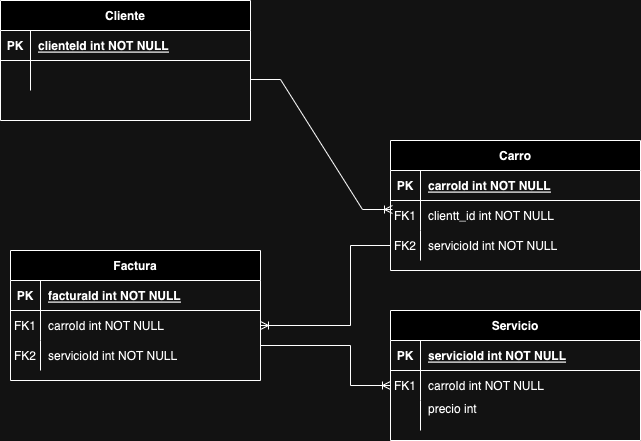

The diagram above was exported from draw.io. Its source (the exported page's mxGraphModel, read from the mxfile embedded in the PNG):
<mxGraphModel dx="1004" dy="567" grid="1" gridSize="10" guides="1" tooltips="1" connect="1" arrows="1" fold="1" page="1" pageScale="1" pageWidth="850" pageHeight="1100" math="0" shadow="0" extFonts="Permanent Marker^https://fonts.googleapis.com/css?family=Permanent+Marker">
  <root>
    <mxCell id="0" />
    <mxCell id="1" parent="0" />
    <mxCell id="C-vyLk0tnHw3VtMMgP7b-2" value="Servicio" style="shape=table;startSize=30;container=1;collapsible=1;childLayout=tableLayout;fixedRows=1;rowLines=0;fontStyle=1;align=center;resizeLast=1;" vertex="1" parent="1">
      <mxGeometry x="510" y="430" width="250" height="130" as="geometry" />
    </mxCell>
    <mxCell id="C-vyLk0tnHw3VtMMgP7b-3" value="" style="shape=partialRectangle;collapsible=0;dropTarget=0;pointerEvents=0;fillColor=none;points=[[0,0.5],[1,0.5]];portConstraint=eastwest;top=0;left=0;right=0;bottom=1;" vertex="1" parent="C-vyLk0tnHw3VtMMgP7b-2">
      <mxGeometry y="30" width="250" height="30" as="geometry" />
    </mxCell>
    <mxCell id="C-vyLk0tnHw3VtMMgP7b-4" value="PK" style="shape=partialRectangle;overflow=hidden;connectable=0;fillColor=none;top=0;left=0;bottom=0;right=0;fontStyle=1;" vertex="1" parent="C-vyLk0tnHw3VtMMgP7b-3">
      <mxGeometry width="30" height="30" as="geometry">
        <mxRectangle width="30" height="30" as="alternateBounds" />
      </mxGeometry>
    </mxCell>
    <mxCell id="C-vyLk0tnHw3VtMMgP7b-5" value="servicioId int NOT NULL " style="shape=partialRectangle;overflow=hidden;connectable=0;fillColor=none;top=0;left=0;bottom=0;right=0;align=left;spacingLeft=6;fontStyle=5;" vertex="1" parent="C-vyLk0tnHw3VtMMgP7b-3">
      <mxGeometry x="30" width="220" height="30" as="geometry">
        <mxRectangle width="220" height="30" as="alternateBounds" />
      </mxGeometry>
    </mxCell>
    <mxCell id="C-vyLk0tnHw3VtMMgP7b-6" value="" style="shape=partialRectangle;collapsible=0;dropTarget=0;pointerEvents=0;fillColor=none;points=[[0,0.5],[1,0.5]];portConstraint=eastwest;top=0;left=0;right=0;bottom=0;" vertex="1" parent="C-vyLk0tnHw3VtMMgP7b-2">
      <mxGeometry y="60" width="250" height="30" as="geometry" />
    </mxCell>
    <mxCell id="C-vyLk0tnHw3VtMMgP7b-7" value="FK1" style="shape=partialRectangle;overflow=hidden;connectable=0;fillColor=none;top=0;left=0;bottom=0;right=0;" vertex="1" parent="C-vyLk0tnHw3VtMMgP7b-6">
      <mxGeometry width="30" height="30" as="geometry">
        <mxRectangle width="30" height="30" as="alternateBounds" />
      </mxGeometry>
    </mxCell>
    <mxCell id="C-vyLk0tnHw3VtMMgP7b-8" value="carroId int NOT NULL" style="shape=partialRectangle;overflow=hidden;connectable=0;fillColor=none;top=0;left=0;bottom=0;right=0;align=left;spacingLeft=6;" vertex="1" parent="C-vyLk0tnHw3VtMMgP7b-6">
      <mxGeometry x="30" width="220" height="30" as="geometry">
        <mxRectangle width="220" height="30" as="alternateBounds" />
      </mxGeometry>
    </mxCell>
    <mxCell id="C-vyLk0tnHw3VtMMgP7b-9" value="" style="shape=partialRectangle;collapsible=0;dropTarget=0;pointerEvents=0;fillColor=none;points=[[0,0.5],[1,0.5]];portConstraint=eastwest;top=0;left=0;right=0;bottom=0;" vertex="1" parent="C-vyLk0tnHw3VtMMgP7b-2">
      <mxGeometry y="90" width="250" height="30" as="geometry" />
    </mxCell>
    <mxCell id="C-vyLk0tnHw3VtMMgP7b-10" value="" style="shape=partialRectangle;overflow=hidden;connectable=0;fillColor=none;top=0;left=0;bottom=0;right=0;" vertex="1" parent="C-vyLk0tnHw3VtMMgP7b-9">
      <mxGeometry width="30" height="30" as="geometry">
        <mxRectangle width="30" height="30" as="alternateBounds" />
      </mxGeometry>
    </mxCell>
    <mxCell id="C-vyLk0tnHw3VtMMgP7b-11" value="precio int &#10;" style="shape=partialRectangle;overflow=hidden;connectable=0;fillColor=none;top=0;left=0;bottom=0;right=0;align=left;spacingLeft=6;" vertex="1" parent="C-vyLk0tnHw3VtMMgP7b-9">
      <mxGeometry x="30" width="220" height="30" as="geometry">
        <mxRectangle width="220" height="30" as="alternateBounds" />
      </mxGeometry>
    </mxCell>
    <mxCell id="C-vyLk0tnHw3VtMMgP7b-13" value="Carro" style="shape=table;startSize=30;container=1;collapsible=1;childLayout=tableLayout;fixedRows=1;rowLines=0;fontStyle=1;align=center;resizeLast=1;" vertex="1" parent="1">
      <mxGeometry x="510" y="260" width="250" height="130" as="geometry" />
    </mxCell>
    <mxCell id="C-vyLk0tnHw3VtMMgP7b-14" value="" style="shape=partialRectangle;collapsible=0;dropTarget=0;pointerEvents=0;fillColor=none;points=[[0,0.5],[1,0.5]];portConstraint=eastwest;top=0;left=0;right=0;bottom=1;" vertex="1" parent="C-vyLk0tnHw3VtMMgP7b-13">
      <mxGeometry y="30" width="250" height="30" as="geometry" />
    </mxCell>
    <mxCell id="C-vyLk0tnHw3VtMMgP7b-15" value="PK" style="shape=partialRectangle;overflow=hidden;connectable=0;fillColor=none;top=0;left=0;bottom=0;right=0;fontStyle=1;" vertex="1" parent="C-vyLk0tnHw3VtMMgP7b-14">
      <mxGeometry width="30" height="30" as="geometry">
        <mxRectangle width="30" height="30" as="alternateBounds" />
      </mxGeometry>
    </mxCell>
    <mxCell id="C-vyLk0tnHw3VtMMgP7b-16" value="carroId int NOT NULL " style="shape=partialRectangle;overflow=hidden;connectable=0;fillColor=none;top=0;left=0;bottom=0;right=0;align=left;spacingLeft=6;fontStyle=5;" vertex="1" parent="C-vyLk0tnHw3VtMMgP7b-14">
      <mxGeometry x="30" width="220" height="30" as="geometry">
        <mxRectangle width="220" height="30" as="alternateBounds" />
      </mxGeometry>
    </mxCell>
    <mxCell id="C-vyLk0tnHw3VtMMgP7b-17" value="" style="shape=partialRectangle;collapsible=0;dropTarget=0;pointerEvents=0;fillColor=none;points=[[0,0.5],[1,0.5]];portConstraint=eastwest;top=0;left=0;right=0;bottom=0;strokeWidth=1;opacity=30;" vertex="1" parent="C-vyLk0tnHw3VtMMgP7b-13">
      <mxGeometry y="60" width="250" height="30" as="geometry" />
    </mxCell>
    <mxCell id="C-vyLk0tnHw3VtMMgP7b-18" value="FK1" style="shape=partialRectangle;overflow=hidden;connectable=0;fillColor=none;top=0;left=0;bottom=0;right=0;" vertex="1" parent="C-vyLk0tnHw3VtMMgP7b-17">
      <mxGeometry width="30" height="30" as="geometry">
        <mxRectangle width="30" height="30" as="alternateBounds" />
      </mxGeometry>
    </mxCell>
    <mxCell id="C-vyLk0tnHw3VtMMgP7b-19" value="clientt_id int NOT NULL" style="shape=partialRectangle;overflow=hidden;connectable=0;fillColor=none;top=0;left=0;bottom=0;right=0;align=left;spacingLeft=6;" vertex="1" parent="C-vyLk0tnHw3VtMMgP7b-17">
      <mxGeometry x="30" width="220" height="30" as="geometry">
        <mxRectangle width="220" height="30" as="alternateBounds" />
      </mxGeometry>
    </mxCell>
    <mxCell id="C-vyLk0tnHw3VtMMgP7b-20" value="" style="shape=partialRectangle;collapsible=0;dropTarget=0;pointerEvents=0;fillColor=none;points=[[0,0.5],[1,0.5]];portConstraint=eastwest;top=0;left=0;right=0;bottom=0;" vertex="1" parent="C-vyLk0tnHw3VtMMgP7b-13">
      <mxGeometry y="90" width="250" height="30" as="geometry" />
    </mxCell>
    <mxCell id="C-vyLk0tnHw3VtMMgP7b-21" value="FK2" style="shape=partialRectangle;overflow=hidden;connectable=0;fillColor=none;top=0;left=0;bottom=0;right=0;" vertex="1" parent="C-vyLk0tnHw3VtMMgP7b-20">
      <mxGeometry width="30" height="30" as="geometry">
        <mxRectangle width="30" height="30" as="alternateBounds" />
      </mxGeometry>
    </mxCell>
    <mxCell id="C-vyLk0tnHw3VtMMgP7b-22" value="servicioId int NOT NULL" style="shape=partialRectangle;overflow=hidden;connectable=0;fillColor=none;top=0;left=0;bottom=0;right=0;align=left;spacingLeft=6;" vertex="1" parent="C-vyLk0tnHw3VtMMgP7b-20">
      <mxGeometry x="30" width="220" height="30" as="geometry">
        <mxRectangle width="220" height="30" as="alternateBounds" />
      </mxGeometry>
    </mxCell>
    <mxCell id="C-vyLk0tnHw3VtMMgP7b-23" value="Cliente" style="shape=table;startSize=30;container=1;collapsible=1;childLayout=tableLayout;fixedRows=1;rowLines=0;fontStyle=1;align=center;resizeLast=1;" vertex="1" parent="1">
      <mxGeometry x="120" y="120" width="250" height="120" as="geometry" />
    </mxCell>
    <mxCell id="C-vyLk0tnHw3VtMMgP7b-24" value="" style="shape=partialRectangle;collapsible=0;dropTarget=0;pointerEvents=0;fillColor=none;points=[[0,0.5],[1,0.5]];portConstraint=eastwest;top=0;left=0;right=0;bottom=1;" vertex="1" parent="C-vyLk0tnHw3VtMMgP7b-23">
      <mxGeometry y="30" width="250" height="30" as="geometry" />
    </mxCell>
    <mxCell id="C-vyLk0tnHw3VtMMgP7b-25" value="PK" style="shape=partialRectangle;overflow=hidden;connectable=0;fillColor=none;top=0;left=0;bottom=0;right=0;fontStyle=1;" vertex="1" parent="C-vyLk0tnHw3VtMMgP7b-24">
      <mxGeometry width="30" height="30" as="geometry">
        <mxRectangle width="30" height="30" as="alternateBounds" />
      </mxGeometry>
    </mxCell>
    <mxCell id="C-vyLk0tnHw3VtMMgP7b-26" value="clienteId int NOT NULL " style="shape=partialRectangle;overflow=hidden;connectable=0;fillColor=none;top=0;left=0;bottom=0;right=0;align=left;spacingLeft=6;fontStyle=5;" vertex="1" parent="C-vyLk0tnHw3VtMMgP7b-24">
      <mxGeometry x="30" width="220" height="30" as="geometry">
        <mxRectangle width="220" height="30" as="alternateBounds" />
      </mxGeometry>
    </mxCell>
    <mxCell id="C-vyLk0tnHw3VtMMgP7b-27" value="" style="shape=partialRectangle;collapsible=0;dropTarget=0;pointerEvents=0;fillColor=none;points=[[0,0.5],[1,0.5]];portConstraint=eastwest;top=0;left=0;right=0;bottom=0;" vertex="1" parent="C-vyLk0tnHw3VtMMgP7b-23">
      <mxGeometry y="60" width="250" height="30" as="geometry" />
    </mxCell>
    <mxCell id="C-vyLk0tnHw3VtMMgP7b-28" value="" style="shape=partialRectangle;overflow=hidden;connectable=0;fillColor=none;top=0;left=0;bottom=0;right=0;" vertex="1" parent="C-vyLk0tnHw3VtMMgP7b-27">
      <mxGeometry width="30" height="30" as="geometry">
        <mxRectangle width="30" height="30" as="alternateBounds" />
      </mxGeometry>
    </mxCell>
    <mxCell id="C-vyLk0tnHw3VtMMgP7b-29" value="" style="shape=partialRectangle;overflow=hidden;connectable=0;fillColor=none;top=0;left=0;bottom=0;right=0;align=left;spacingLeft=6;" vertex="1" parent="C-vyLk0tnHw3VtMMgP7b-27">
      <mxGeometry x="30" width="220" height="30" as="geometry">
        <mxRectangle width="220" height="30" as="alternateBounds" />
      </mxGeometry>
    </mxCell>
    <mxCell id="9NMbgWvzw3P9RkSuJond-1" value="" style="edgeStyle=entityRelationEdgeStyle;fontSize=12;html=1;endArrow=ERoneToMany;rounded=0;entryX=0.008;entryY=0.3;entryDx=0;entryDy=0;entryPerimeter=0;" edge="1" parent="1" target="C-vyLk0tnHw3VtMMgP7b-17">
      <mxGeometry width="100" height="100" relative="1" as="geometry">
        <mxPoint x="370" y="199" as="sourcePoint" />
        <mxPoint x="490" y="270" as="targetPoint" />
      </mxGeometry>
    </mxCell>
    <mxCell id="R0LQF_dPV53vdm50_jJW-1" style="edgeStyle=orthogonalEdgeStyle;rounded=0;orthogonalLoop=1;jettySize=auto;html=1;entryX=1;entryY=0.5;entryDx=0;entryDy=0;exitX=0;exitY=0.5;exitDx=0;exitDy=0;endArrow=none;endFill=0;startArrow=ERoneToMany;startFill=0;" edge="1" parent="1" source="C-vyLk0tnHw3VtMMgP7b-6" target="R0LQF_dPV53vdm50_jJW-19">
      <mxGeometry relative="1" as="geometry">
        <Array as="points">
          <mxPoint x="470" y="505" />
          <mxPoint x="470" y="465" />
          <mxPoint x="380" y="465" />
        </Array>
      </mxGeometry>
    </mxCell>
    <mxCell id="R0LQF_dPV53vdm50_jJW-12" value="Factura" style="shape=table;startSize=30;container=1;collapsible=1;childLayout=tableLayout;fixedRows=1;rowLines=0;fontStyle=1;align=center;resizeLast=1;" vertex="1" parent="1">
      <mxGeometry x="130" y="370" width="250" height="130" as="geometry" />
    </mxCell>
    <mxCell id="R0LQF_dPV53vdm50_jJW-13" value="" style="shape=partialRectangle;collapsible=0;dropTarget=0;pointerEvents=0;fillColor=none;points=[[0,0.5],[1,0.5]];portConstraint=eastwest;top=0;left=0;right=0;bottom=1;" vertex="1" parent="R0LQF_dPV53vdm50_jJW-12">
      <mxGeometry y="30" width="250" height="30" as="geometry" />
    </mxCell>
    <mxCell id="R0LQF_dPV53vdm50_jJW-14" value="PK" style="shape=partialRectangle;overflow=hidden;connectable=0;fillColor=none;top=0;left=0;bottom=0;right=0;fontStyle=1;" vertex="1" parent="R0LQF_dPV53vdm50_jJW-13">
      <mxGeometry width="30" height="30" as="geometry">
        <mxRectangle width="30" height="30" as="alternateBounds" />
      </mxGeometry>
    </mxCell>
    <mxCell id="R0LQF_dPV53vdm50_jJW-15" value="facturaId int NOT NULL " style="shape=partialRectangle;overflow=hidden;connectable=0;fillColor=none;top=0;left=0;bottom=0;right=0;align=left;spacingLeft=6;fontStyle=5;" vertex="1" parent="R0LQF_dPV53vdm50_jJW-13">
      <mxGeometry x="30" width="220" height="30" as="geometry">
        <mxRectangle width="220" height="30" as="alternateBounds" />
      </mxGeometry>
    </mxCell>
    <mxCell id="R0LQF_dPV53vdm50_jJW-16" value="" style="shape=partialRectangle;collapsible=0;dropTarget=0;pointerEvents=0;fillColor=none;points=[[0,0.5],[1,0.5]];portConstraint=eastwest;top=0;left=0;right=0;bottom=0;strokeWidth=1;opacity=30;" vertex="1" parent="R0LQF_dPV53vdm50_jJW-12">
      <mxGeometry y="60" width="250" height="30" as="geometry" />
    </mxCell>
    <mxCell id="R0LQF_dPV53vdm50_jJW-17" value="FK1" style="shape=partialRectangle;overflow=hidden;connectable=0;fillColor=none;top=0;left=0;bottom=0;right=0;" vertex="1" parent="R0LQF_dPV53vdm50_jJW-16">
      <mxGeometry width="30" height="30" as="geometry">
        <mxRectangle width="30" height="30" as="alternateBounds" />
      </mxGeometry>
    </mxCell>
    <mxCell id="R0LQF_dPV53vdm50_jJW-18" value="carroId int NOT NULL" style="shape=partialRectangle;overflow=hidden;connectable=0;fillColor=none;top=0;left=0;bottom=0;right=0;align=left;spacingLeft=6;" vertex="1" parent="R0LQF_dPV53vdm50_jJW-16">
      <mxGeometry x="30" width="220" height="30" as="geometry">
        <mxRectangle width="220" height="30" as="alternateBounds" />
      </mxGeometry>
    </mxCell>
    <mxCell id="R0LQF_dPV53vdm50_jJW-19" value="" style="shape=partialRectangle;collapsible=0;dropTarget=0;pointerEvents=0;fillColor=none;points=[[0,0.5],[1,0.5]];portConstraint=eastwest;top=0;left=0;right=0;bottom=0;" vertex="1" parent="R0LQF_dPV53vdm50_jJW-12">
      <mxGeometry y="90" width="250" height="30" as="geometry" />
    </mxCell>
    <mxCell id="R0LQF_dPV53vdm50_jJW-20" value="FK2" style="shape=partialRectangle;overflow=hidden;connectable=0;fillColor=none;top=0;left=0;bottom=0;right=0;" vertex="1" parent="R0LQF_dPV53vdm50_jJW-19">
      <mxGeometry width="30" height="30" as="geometry">
        <mxRectangle width="30" height="30" as="alternateBounds" />
      </mxGeometry>
    </mxCell>
    <mxCell id="R0LQF_dPV53vdm50_jJW-21" value="servicioId int NOT NULL" style="shape=partialRectangle;overflow=hidden;connectable=0;fillColor=none;top=0;left=0;bottom=0;right=0;align=left;spacingLeft=6;" vertex="1" parent="R0LQF_dPV53vdm50_jJW-19">
      <mxGeometry x="30" width="220" height="30" as="geometry">
        <mxRectangle width="220" height="30" as="alternateBounds" />
      </mxGeometry>
    </mxCell>
    <mxCell id="R0LQF_dPV53vdm50_jJW-22" style="edgeStyle=orthogonalEdgeStyle;rounded=0;orthogonalLoop=1;jettySize=auto;html=1;entryX=1;entryY=0.5;entryDx=0;entryDy=0;endArrow=ERoneToMany;endFill=0;" edge="1" parent="1" source="C-vyLk0tnHw3VtMMgP7b-20" target="R0LQF_dPV53vdm50_jJW-16">
      <mxGeometry relative="1" as="geometry">
        <Array as="points">
          <mxPoint x="470" y="365" />
          <mxPoint x="470" y="445" />
        </Array>
      </mxGeometry>
    </mxCell>
  </root>
</mxGraphModel>